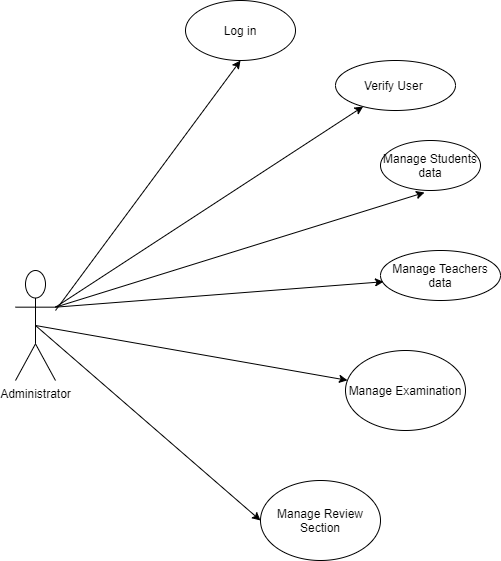

The diagram above was exported from draw.io. Its source (the exported page's mxGraphModel, read from the mxfile embedded in the PNG):
<mxGraphModel dx="1240" dy="689" grid="1" gridSize="10" guides="1" tooltips="1" connect="1" arrows="1" fold="1" page="1" pageScale="1" pageWidth="850" pageHeight="1100" math="0" shadow="0">
  <root>
    <mxCell id="0" />
    <mxCell id="1" parent="0" />
    <mxCell id="ldYVT2zp6LJGcCDBDfF--1" value="Administrator&lt;br&gt;" style="shape=umlActor;verticalLabelPosition=bottom;verticalAlign=top;html=1;outlineConnect=0;" parent="1" vertex="1">
      <mxGeometry x="60" y="310" width="40" height="110" as="geometry" />
    </mxCell>
    <mxCell id="ldYVT2zp6LJGcCDBDfF--6" value="Manage Students data" style="ellipse;whiteSpace=wrap;html=1;" parent="1" vertex="1">
      <mxGeometry x="425" y="180" width="100" height="50" as="geometry" />
    </mxCell>
    <mxCell id="ldYVT2zp6LJGcCDBDfF--7" value="" style="endArrow=classic;html=1;exitX=1;exitY=0.3333333333333333;exitDx=0;exitDy=0;exitPerimeter=0;entryX=0.44;entryY=1.04;entryDx=0;entryDy=0;entryPerimeter=0;" parent="1" source="ldYVT2zp6LJGcCDBDfF--1" target="ldYVT2zp6LJGcCDBDfF--6" edge="1">
      <mxGeometry width="50" height="50" relative="1" as="geometry">
        <mxPoint x="150" y="220" as="sourcePoint" />
        <mxPoint x="270" y="180" as="targetPoint" />
      </mxGeometry>
    </mxCell>
    <mxCell id="ldYVT2zp6LJGcCDBDfF--8" value="Manage Teachers data" style="ellipse;whiteSpace=wrap;html=1;" parent="1" vertex="1">
      <mxGeometry x="425" y="290" width="120" height="50" as="geometry" />
    </mxCell>
    <mxCell id="ldYVT2zp6LJGcCDBDfF--9" value="" style="endArrow=classic;html=1;exitX=1;exitY=0.3333333333333333;exitDx=0;exitDy=0;exitPerimeter=0;entryX=0.025;entryY=0.625;entryDx=0;entryDy=0;entryPerimeter=0;" parent="1" source="ldYVT2zp6LJGcCDBDfF--1" target="ldYVT2zp6LJGcCDBDfF--8" edge="1">
      <mxGeometry width="50" height="50" relative="1" as="geometry">
        <mxPoint x="210" y="230" as="sourcePoint" />
        <mxPoint x="260" y="180" as="targetPoint" />
      </mxGeometry>
    </mxCell>
    <mxCell id="ldYVT2zp6LJGcCDBDfF--10" value="Manage Examination" style="ellipse;whiteSpace=wrap;html=1;" parent="1" vertex="1">
      <mxGeometry x="390" y="390" width="120" height="80" as="geometry" />
    </mxCell>
    <mxCell id="ldYVT2zp6LJGcCDBDfF--11" value="" style="endArrow=classic;html=1;exitX=0.5;exitY=0.5;exitDx=0;exitDy=0;exitPerimeter=0;" parent="1" source="ldYVT2zp6LJGcCDBDfF--1" target="ldYVT2zp6LJGcCDBDfF--10" edge="1">
      <mxGeometry width="50" height="50" relative="1" as="geometry">
        <mxPoint x="140" y="230" as="sourcePoint" />
        <mxPoint x="290" y="200" as="targetPoint" />
      </mxGeometry>
    </mxCell>
    <mxCell id="ldYVT2zp6LJGcCDBDfF--25" value="Manage Review Section" style="ellipse;whiteSpace=wrap;html=1;" parent="1" vertex="1">
      <mxGeometry x="305" y="520" width="120" height="80" as="geometry" />
    </mxCell>
    <mxCell id="ldYVT2zp6LJGcCDBDfF--26" value="" style="endArrow=classic;html=1;exitX=0.5;exitY=0.5;exitDx=0;exitDy=0;exitPerimeter=0;entryX=0;entryY=0.5;entryDx=0;entryDy=0;" parent="1" source="ldYVT2zp6LJGcCDBDfF--1" target="ldYVT2zp6LJGcCDBDfF--25" edge="1">
      <mxGeometry width="50" height="50" relative="1" as="geometry">
        <mxPoint x="250" y="340" as="sourcePoint" />
        <mxPoint x="300" y="290" as="targetPoint" />
      </mxGeometry>
    </mxCell>
    <mxCell id="ldYVT2zp6LJGcCDBDfF--27" value="Log in" style="ellipse;whiteSpace=wrap;html=1;" parent="1" vertex="1">
      <mxGeometry x="230" y="40" width="110" height="60" as="geometry" />
    </mxCell>
    <mxCell id="ldYVT2zp6LJGcCDBDfF--44" value="Verify User&amp;nbsp;" style="ellipse;whiteSpace=wrap;html=1;" parent="1" vertex="1">
      <mxGeometry x="380" y="100" width="120" height="50" as="geometry" />
    </mxCell>
    <mxCell id="ldYVT2zp6LJGcCDBDfF--45" value="" style="endArrow=classic;html=1;exitX=1;exitY=0.3333333333333333;exitDx=0;exitDy=0;exitPerimeter=0;" parent="1" source="ldYVT2zp6LJGcCDBDfF--1" target="ldYVT2zp6LJGcCDBDfF--44" edge="1">
      <mxGeometry width="50" height="50" relative="1" as="geometry">
        <mxPoint x="60" y="270" as="sourcePoint" />
        <mxPoint x="110" y="220" as="targetPoint" />
      </mxGeometry>
    </mxCell>
    <mxCell id="_0PPjT5VrnOaQFcWCCSl-1" value="" style="endArrow=classic;html=1;entryX=0.5;entryY=1;entryDx=0;entryDy=0;" edge="1" parent="1" target="ldYVT2zp6LJGcCDBDfF--27">
      <mxGeometry width="50" height="50" relative="1" as="geometry">
        <mxPoint x="100" y="350" as="sourcePoint" />
        <mxPoint x="150" y="210" as="targetPoint" />
      </mxGeometry>
    </mxCell>
  </root>
</mxGraphModel>